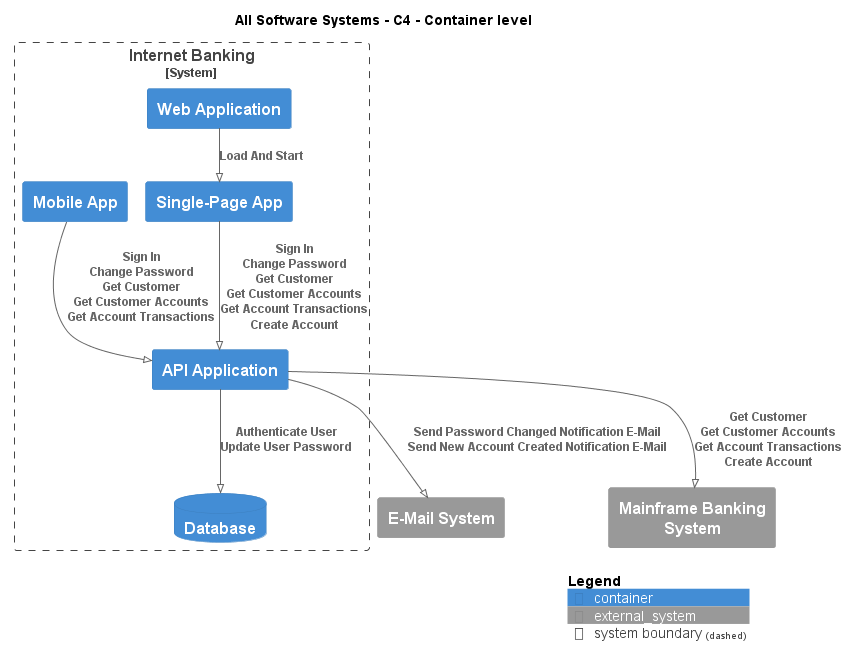

The diagram above was rendered by PlantUML. Its source (embedded in the PNG):
@startuml
!pragma layout smetana
!include ..\.c4s\C4_Container.puml

AddElementTag("state:new", $bgColor=green, $fontColor=#ffffff, $borderColor=green, $shadowing="False")
AddElementTag("state:changed", $bgColor=orange, $fontColor=#ffffff, $borderColor=orange, $shadowing="False")
AddElementTag("state:removed", $bgColor=red, $fontColor=#ffffff, $borderColor=red, $shadowing="False")

AddRelTag("state:new", $textColor=green, $lineColor=green)
AddRelTag("state:changed", $textColor=orange, $lineColor=orange)
AddRelTag("state:removed", $textColor=red, $lineColor=red)

SHOW_PERSON_PORTRAIT()
LAYOUT_TOP_DOWN()

skinparam linetype polyline

title All Software Systems - C4 - Container level


System_Boundary(BigBankPlc.SoftwareSystems.InternetBanking, "Internet Banking") {
    Container(BigBankPlc.SoftwareSystems.InternetBanking.Containers.WebApplication, "Web Application", "", "")
    Container(BigBankPlc.SoftwareSystems.InternetBanking.Containers.SinglePageApp, "Single-Page App", "", "")
    Container(BigBankPlc.SoftwareSystems.InternetBanking.Containers.APIApplication, "API Application", "", "")
    ContainerDb(BigBankPlc.SoftwareSystems.InternetBanking.Containers.Database, "Database", "", "")
    Container(BigBankPlc.SoftwareSystems.InternetBanking.Containers.MobileApp, "Mobile App", "", "")
}
System_Ext(BigBankPlc.SoftwareSystems.EMailSystem, "E-Mail System", "")
System_Ext(BigBankPlc.SoftwareSystems.MainframeBankingSystem, "Mainframe Banking System", "")

Rel(BigBankPlc.SoftwareSystems.InternetBanking.Containers.WebApplication, BigBankPlc.SoftwareSystems.InternetBanking.Containers.SinglePageApp, "Load And Start")
Rel(BigBankPlc.SoftwareSystems.InternetBanking.Containers.SinglePageApp, BigBankPlc.SoftwareSystems.InternetBanking.Containers.APIApplication, "Sign In\nChange Password\nGet Customer\nGet Customer Accounts\nGet Account Transactions\nCreate Account")
Rel(BigBankPlc.SoftwareSystems.InternetBanking.Containers.APIApplication, BigBankPlc.SoftwareSystems.InternetBanking.Containers.Database, "Authenticate User\nUpdate User Password")
Rel(BigBankPlc.SoftwareSystems.InternetBanking.Containers.APIApplication, BigBankPlc.SoftwareSystems.EMailSystem, "Send Password Changed Notification E-Mail\nSend New Account Created Notification E-Mail")
Rel(BigBankPlc.SoftwareSystems.InternetBanking.Containers.APIApplication, BigBankPlc.SoftwareSystems.MainframeBankingSystem, "Get Customer\nGet Customer Accounts\nGet Account Transactions\nCreate Account")
Rel(BigBankPlc.SoftwareSystems.InternetBanking.Containers.MobileApp, BigBankPlc.SoftwareSystems.InternetBanking.Containers.APIApplication, "Sign In\nChange Password\nGet Customer\nGet Customer Accounts\nGet Account Transactions")


SHOW_LEGEND()
@enduml